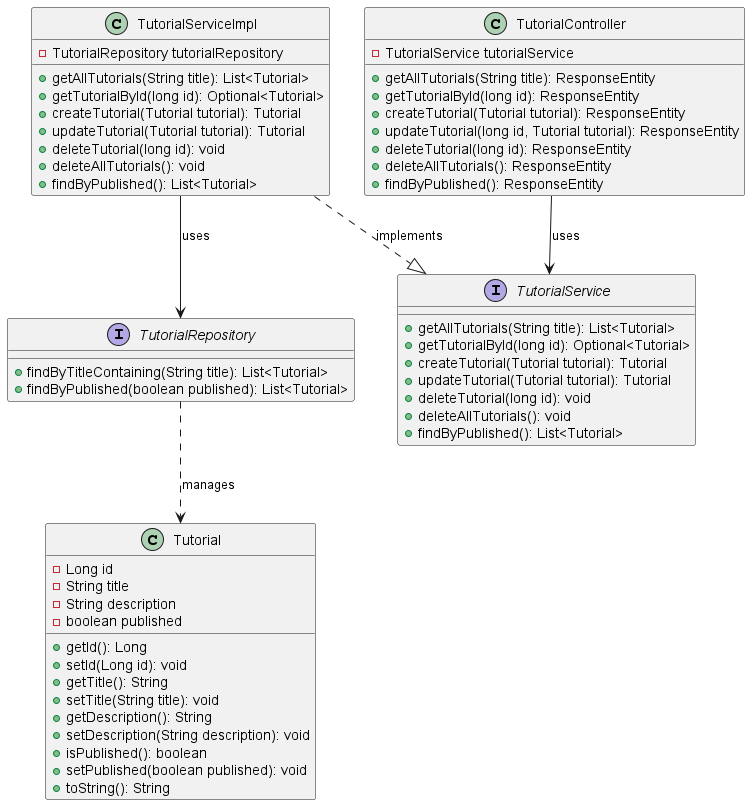

The diagram above was rendered by PlantUML. Its source (embedded in the PNG):
@startuml ClassDiagram
' Class diagram for Tutorial Management System

class Tutorial {
    -Long id
    -String title
    -String description
    -boolean published
    +getId(): Long
    +setId(Long id): void
    +getTitle(): String
    +setTitle(String title): void
    +getDescription(): String
    +setDescription(String description): void
    +isPublished(): boolean
    +setPublished(boolean published): void
    +toString(): String
}

class TutorialController {
    -TutorialService tutorialService
    +getAllTutorials(String title): ResponseEntity
    +getTutorialById(long id): ResponseEntity
    +createTutorial(Tutorial tutorial): ResponseEntity
    +updateTutorial(long id, Tutorial tutorial): ResponseEntity
    +deleteTutorial(long id): ResponseEntity
    +deleteAllTutorials(): ResponseEntity
    +findByPublished(): ResponseEntity
}

interface TutorialService {
    +getAllTutorials(String title): List<Tutorial>
    +getTutorialById(long id): Optional<Tutorial>
    +createTutorial(Tutorial tutorial): Tutorial
    +updateTutorial(Tutorial tutorial): Tutorial
    +deleteTutorial(long id): void
    +deleteAllTutorials(): void
    +findByPublished(): List<Tutorial>
}

class TutorialServiceImpl {
    -TutorialRepository tutorialRepository
    +getAllTutorials(String title): List<Tutorial>
    +getTutorialById(long id): Optional<Tutorial>
    +createTutorial(Tutorial tutorial): Tutorial
    +updateTutorial(Tutorial tutorial): Tutorial
    +deleteTutorial(long id): void
    +deleteAllTutorials(): void
    +findByPublished(): List<Tutorial>
}

interface TutorialRepository {
    +findByTitleContaining(String title): List<Tutorial>
    +findByPublished(boolean published): List<Tutorial>
}

TutorialController --> TutorialService : uses
TutorialServiceImpl ..|> TutorialService : implements
TutorialServiceImpl --> TutorialRepository : uses
TutorialRepository ..> Tutorial : manages

@enduml